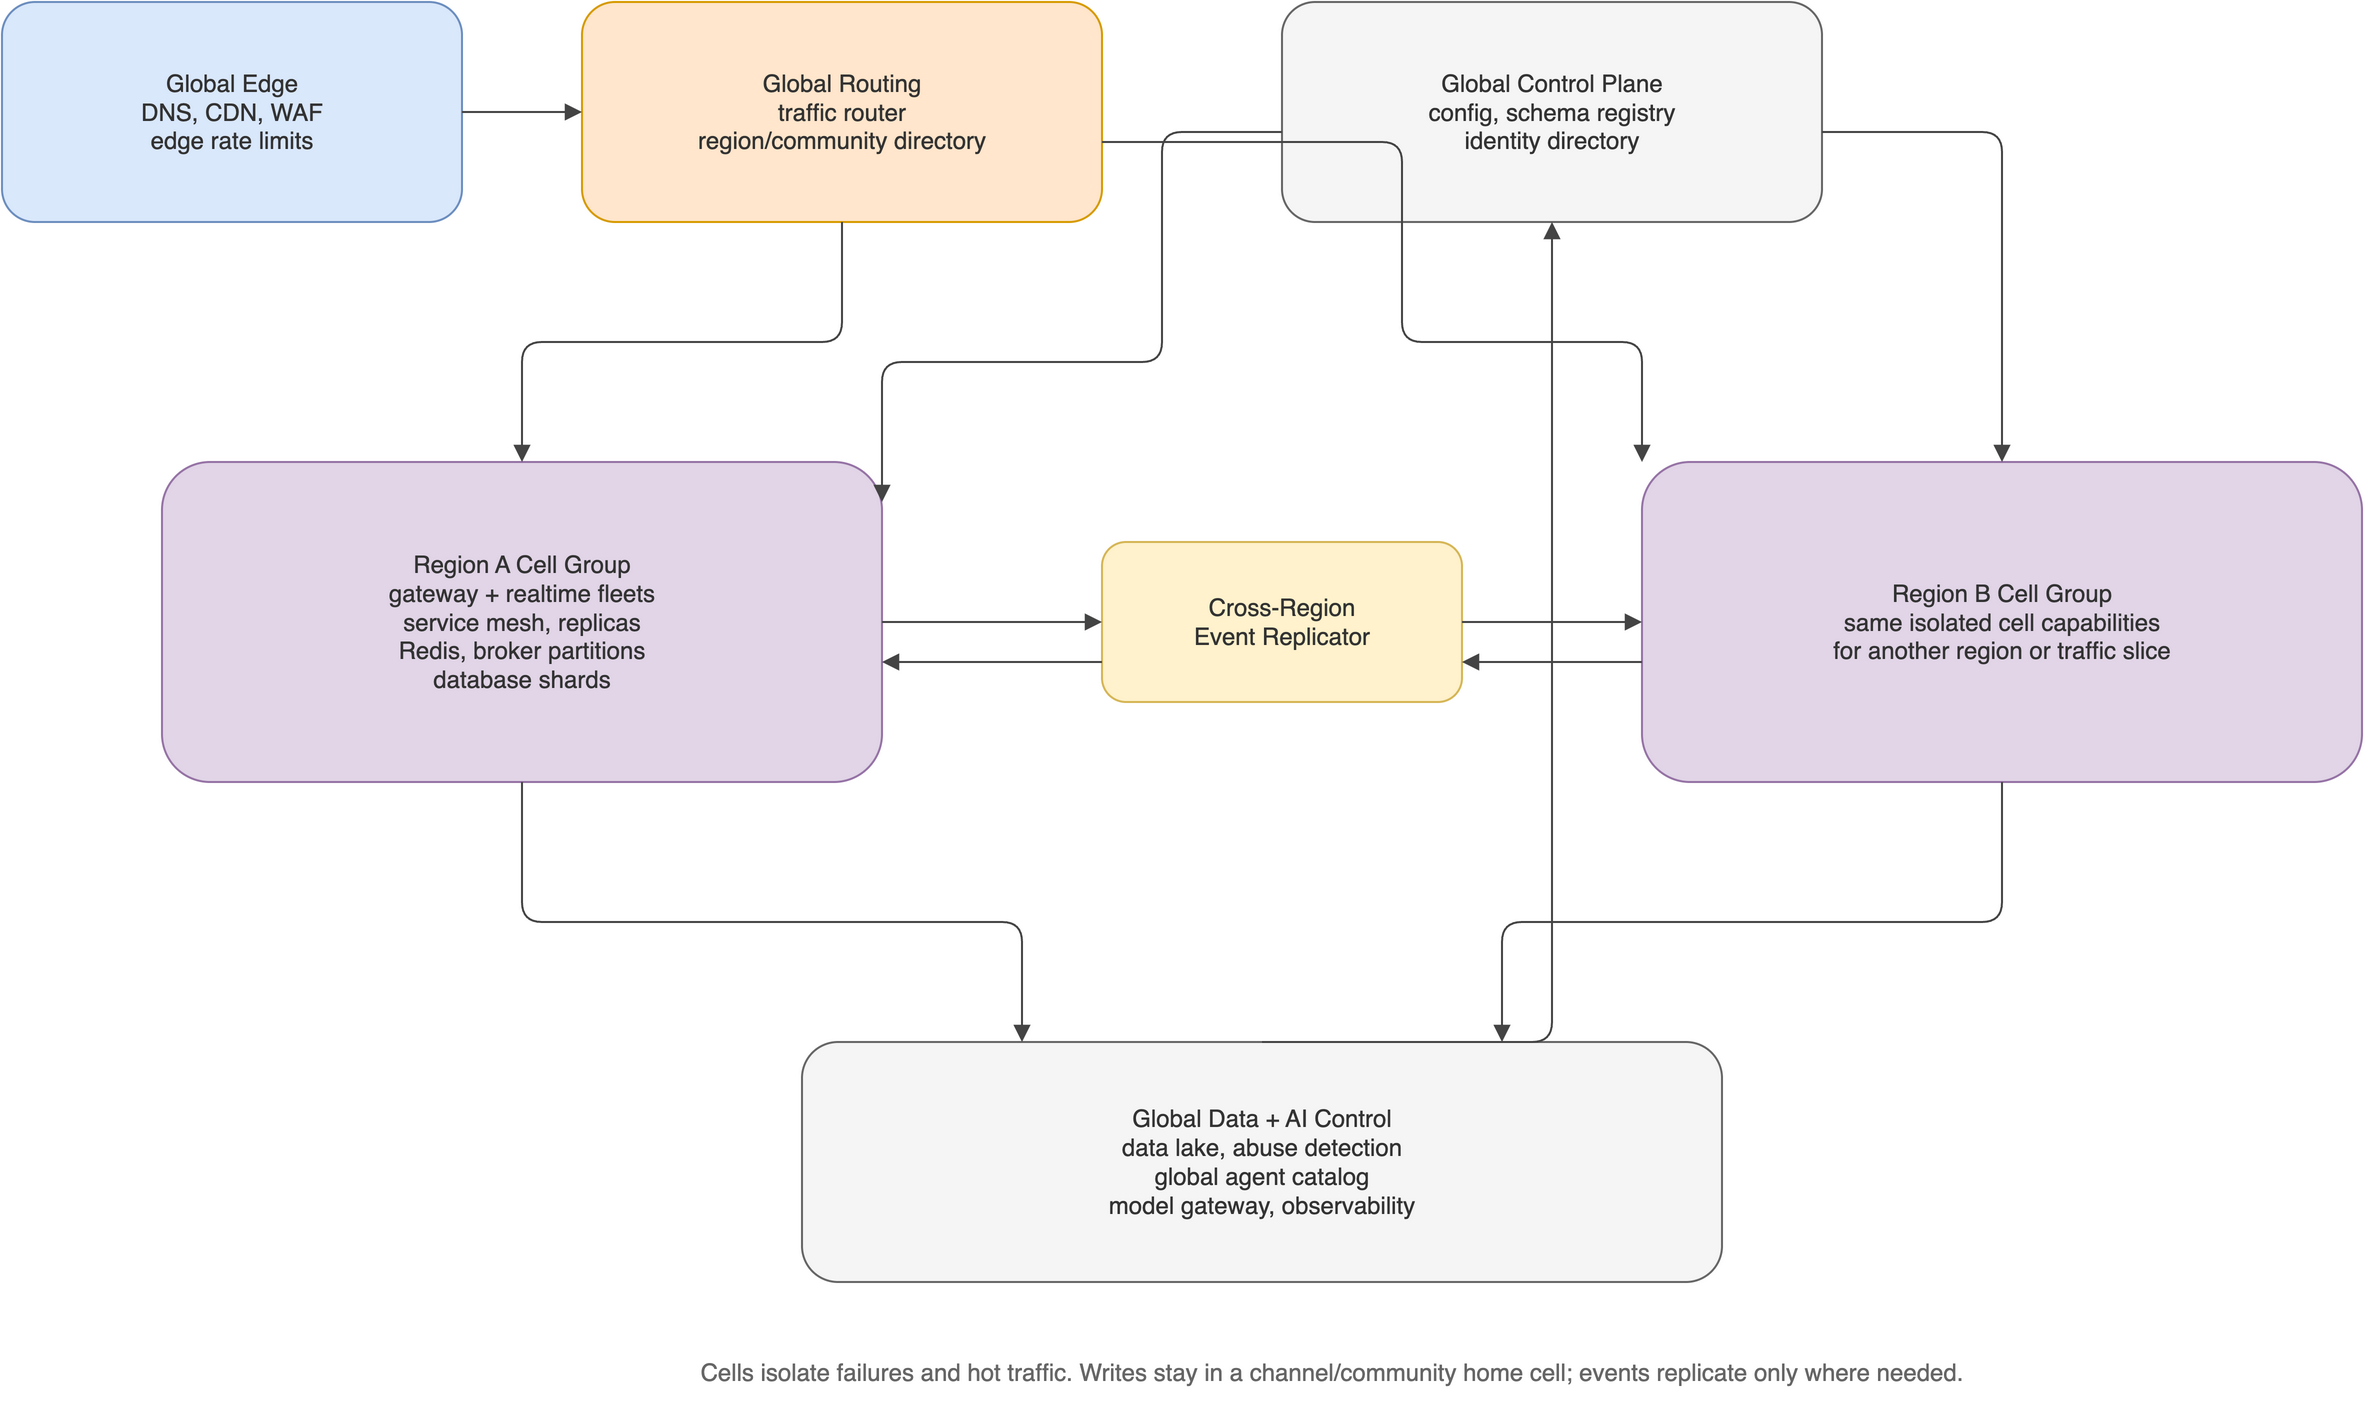

The diagram above was exported from draw.io. Its source (the exported page's mxGraphModel, read from the mxfile embedded in the PNG):
<mxGraphModel dx="1200" dy="800" grid="1" gridSize="10" guides="1" tooltips="1" connect="1" arrows="1" fold="1" page="1" pageScale="1" pageWidth="1450" pageHeight="820" math="0" shadow="0">
  <root>
    <mxCell id="0" />
    <mxCell id="1" parent="0" />
    <mxCell id="n2" value="Global Edge&#10;DNS, CDN, WAF&#10;edge rate limits" style="rounded=1;whiteSpace=wrap;html=1;fillColor=#dae8fc;strokeColor=#6c8ebf;fontColor=#333333;spacing=8;" vertex="1" parent="1">
      <mxGeometry x="40" y="80" width="230" height="110" as="geometry" />
    </mxCell>
    <mxCell id="n3" value="Global Routing&#10;traffic router&#10;region/community directory" style="rounded=1;whiteSpace=wrap;html=1;fillColor=#ffe6cc;strokeColor=#d79b00;fontColor=#333333;spacing=8;" vertex="1" parent="1">
      <mxGeometry x="330" y="80" width="260" height="110" as="geometry" />
    </mxCell>
    <mxCell id="n4" value="Global Control Plane&#10;config, schema registry&#10;identity directory" style="rounded=1;whiteSpace=wrap;html=1;fillColor=#f5f5f5;strokeColor=#666666;fontColor=#333333;spacing=8;" vertex="1" parent="1">
      <mxGeometry x="680" y="80" width="270" height="110" as="geometry" />
    </mxCell>
    <mxCell id="n5" value="Region A Cell Group&#10;gateway + realtime fleets&#10;service mesh, replicas&#10;Redis, broker partitions&#10;database shards" style="rounded=1;whiteSpace=wrap;html=1;fillColor=#e1d5e7;strokeColor=#9673a6;fontColor=#333333;spacing=8;" vertex="1" parent="1">
      <mxGeometry x="120" y="310" width="360" height="160" as="geometry" />
    </mxCell>
    <mxCell id="n6" value="Region B Cell Group&#10;same isolated cell capabilities&#10;for another region or traffic slice" style="rounded=1;whiteSpace=wrap;html=1;fillColor=#e1d5e7;strokeColor=#9673a6;fontColor=#333333;spacing=8;" vertex="1" parent="1">
      <mxGeometry x="860" y="310" width="360" height="160" as="geometry" />
    </mxCell>
    <mxCell id="n7" value="Cross-Region&#10;Event Replicator" style="rounded=1;whiteSpace=wrap;html=1;fillColor=#fff2cc;strokeColor=#d6b656;fontColor=#333333;spacing=8;" vertex="1" parent="1">
      <mxGeometry x="590" y="350" width="180" height="80" as="geometry" />
    </mxCell>
    <mxCell id="n8" value="Global Data + AI Control&#10;data lake, abuse detection&#10;global agent catalog&#10;model gateway, observability" style="rounded=1;whiteSpace=wrap;html=1;fillColor=#f5f5f5;strokeColor=#666666;fontColor=#333333;spacing=8;" vertex="1" parent="1">
      <mxGeometry x="440" y="600" width="460" height="120" as="geometry" />
    </mxCell>
    <mxCell id="e9" value="" style="edgeStyle=orthogonalEdgeStyle;rounded=1;orthogonalLoop=1;jettySize=auto;html=1;endArrow=block;strokeColor=#444444;" edge="1" parent="1">
      <mxGeometry relative="1" as="geometry">
        <mxPoint x="270" y="135" as="sourcePoint" />
        <mxPoint x="330" y="135" as="targetPoint" />
      </mxGeometry>
    </mxCell>
    <mxCell id="e10" value="" style="edgeStyle=orthogonalEdgeStyle;rounded=1;orthogonalLoop=1;jettySize=auto;html=1;endArrow=block;strokeColor=#444444;" edge="1" parent="1">
      <mxGeometry relative="1" as="geometry">
        <mxPoint x="460" y="190" as="sourcePoint" />
        <mxPoint x="300" y="310" as="targetPoint" />
        <Array as="points">
          <mxPoint x="460" y="250" />
          <mxPoint x="300" y="250" />
        </Array>
      </mxGeometry>
    </mxCell>
    <mxCell id="e11" value="" style="edgeStyle=orthogonalEdgeStyle;rounded=1;orthogonalLoop=1;jettySize=auto;html=1;endArrow=block;strokeColor=#444444;" edge="1" parent="1">
      <mxGeometry relative="1" as="geometry">
        <mxPoint x="590" y="150" as="sourcePoint" />
        <mxPoint x="860" y="310" as="targetPoint" />
        <Array as="points">
          <mxPoint x="740" y="150" />
          <mxPoint x="740" y="250" />
          <mxPoint x="860" y="250" />
        </Array>
      </mxGeometry>
    </mxCell>
    <mxCell id="e12" value="" style="edgeStyle=orthogonalEdgeStyle;rounded=1;orthogonalLoop=1;jettySize=auto;html=1;endArrow=block;strokeColor=#444444;" edge="1" parent="1">
      <mxGeometry relative="1" as="geometry">
        <mxPoint x="680" y="145" as="sourcePoint" />
        <mxPoint x="480" y="330" as="targetPoint" />
        <Array as="points">
          <mxPoint x="620" y="145" />
          <mxPoint x="620" y="260" />
          <mxPoint x="480" y="260" />
        </Array>
      </mxGeometry>
    </mxCell>
    <mxCell id="e13" value="" style="edgeStyle=orthogonalEdgeStyle;rounded=1;orthogonalLoop=1;jettySize=auto;html=1;endArrow=block;strokeColor=#444444;" edge="1" parent="1">
      <mxGeometry relative="1" as="geometry">
        <mxPoint x="950" y="145" as="sourcePoint" />
        <mxPoint x="1040" y="310" as="targetPoint" />
      </mxGeometry>
    </mxCell>
    <mxCell id="e14" value="" style="edgeStyle=orthogonalEdgeStyle;rounded=1;orthogonalLoop=1;jettySize=auto;html=1;endArrow=block;strokeColor=#444444;" edge="1" parent="1">
      <mxGeometry relative="1" as="geometry">
        <mxPoint x="480" y="390" as="sourcePoint" />
        <mxPoint x="590" y="390" as="targetPoint" />
      </mxGeometry>
    </mxCell>
    <mxCell id="e15" value="" style="edgeStyle=orthogonalEdgeStyle;rounded=1;orthogonalLoop=1;jettySize=auto;html=1;endArrow=block;strokeColor=#444444;" edge="1" parent="1">
      <mxGeometry relative="1" as="geometry">
        <mxPoint x="770" y="390" as="sourcePoint" />
        <mxPoint x="860" y="390" as="targetPoint" />
      </mxGeometry>
    </mxCell>
    <mxCell id="e16" value="" style="edgeStyle=orthogonalEdgeStyle;rounded=1;orthogonalLoop=1;jettySize=auto;html=1;endArrow=block;strokeColor=#444444;" edge="1" parent="1">
      <mxGeometry relative="1" as="geometry">
        <mxPoint x="590" y="410" as="sourcePoint" />
        <mxPoint x="480" y="410" as="targetPoint" />
      </mxGeometry>
    </mxCell>
    <mxCell id="e17" value="" style="edgeStyle=orthogonalEdgeStyle;rounded=1;orthogonalLoop=1;jettySize=auto;html=1;endArrow=block;strokeColor=#444444;" edge="1" parent="1">
      <mxGeometry relative="1" as="geometry">
        <mxPoint x="860" y="410" as="sourcePoint" />
        <mxPoint x="770" y="410" as="targetPoint" />
      </mxGeometry>
    </mxCell>
    <mxCell id="e18" value="" style="edgeStyle=orthogonalEdgeStyle;rounded=1;orthogonalLoop=1;jettySize=auto;html=1;endArrow=block;strokeColor=#444444;" edge="1" parent="1">
      <mxGeometry relative="1" as="geometry">
        <mxPoint x="300" y="470" as="sourcePoint" />
        <mxPoint x="550" y="600" as="targetPoint" />
        <Array as="points">
          <mxPoint x="300" y="540" />
          <mxPoint x="550" y="540" />
        </Array>
      </mxGeometry>
    </mxCell>
    <mxCell id="e19" value="" style="edgeStyle=orthogonalEdgeStyle;rounded=1;orthogonalLoop=1;jettySize=auto;html=1;endArrow=block;strokeColor=#444444;" edge="1" parent="1">
      <mxGeometry relative="1" as="geometry">
        <mxPoint x="1040" y="470" as="sourcePoint" />
        <mxPoint x="790" y="600" as="targetPoint" />
        <Array as="points">
          <mxPoint x="1040" y="540" />
          <mxPoint x="790" y="540" />
        </Array>
      </mxGeometry>
    </mxCell>
    <mxCell id="e20" value="" style="edgeStyle=orthogonalEdgeStyle;rounded=1;orthogonalLoop=1;jettySize=auto;html=1;endArrow=block;strokeColor=#444444;" edge="1" parent="1">
      <mxGeometry relative="1" as="geometry">
        <mxPoint x="670" y="600" as="sourcePoint" />
        <mxPoint x="815" y="190" as="targetPoint" />
      </mxGeometry>
    </mxCell>
    <mxCell id="t21" value="Cells isolate failures and hot traffic. Writes stay in a channel/community home cell; events replicate only where needed." style="text;html=1;strokeColor=none;fillColor=none;align=center;verticalAlign=middle;whiteSpace=wrap;rounded=0;fontColor=#666666;" vertex="1" parent="1">
      <mxGeometry x="310" y="740" width="790" height="50" as="geometry" />
    </mxCell>
  </root>
</mxGraphModel>